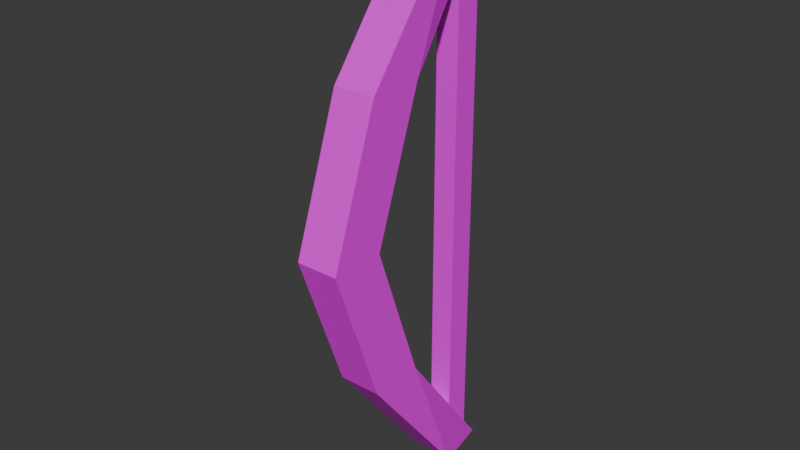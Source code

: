 # Source: punchBow.blend  (saved by Blender 5.0.119; exported with 4.5.12 LTS)
import bpy
from mathutils import Matrix  # noqa: F401  (used for matrix-valued properties, if any)

bpy.ops.wm.read_factory_settings(use_empty=True)
scene = bpy.context.scene
scene.name = 'Scene'

# ---- collections
col_collection = bpy.data.collections.new('Collection'); scene.collection.children.link(col_collection)

# ---- images (referenced by path relative to the original .blend; pixels are not part of the script)
import os
ASSET_DIR = os.environ.get("B2B_ASSET_DIR", "")  # directory of the original .blend (textures are referenced by path, not embedded)
HERE = os.path.dirname(os.path.abspath(__file__))  # packed textures are extracted next to this script under _unpacked/

def load_image(name, relpath, width, height, colorspace="sRGB"):
    """Load a texture the original file referenced (path relative to the .blend, or extracted next to this script)."""
    p = next((c for c in (os.path.join(HERE, relpath), os.path.join(ASSET_DIR, relpath)) if relpath and os.path.exists(c)), "")
    if p:
        img = bpy.data.images.load(p, check_existing=True)
        img.name = name
    else:  # same state as the original file: an image datablock whose file is absent (Cycles renders it pink)
        img = bpy.data.images.new(name, width, height)
        img.source = "FILE"
        img.filepath = "//" + (relpath or name)
    img.colorspace_settings.name = colorspace
    return img
img_amethystcolorpalette_png_009 = load_image('amethystColorPalette.png.009', 'amethystColorPalette.png', 1024, 1024, 'sRGB')

# ---- materials (node trees are filled in below, after node groups)
mat_material_002 = bpy.data.materials.new('Material.002')
mat_material_002.alpha_threshold = 0.0
mat_material_002.use_backface_culling_lightprobe_volume = False
mat_material_002.roughness = 0.5
mat_material_002.line_color = (0.0, 0.0, 0.0, 1.0)

# ---- material node trees
mat_material_002.use_nodes = True; mat_material_002.node_tree.nodes.clear()
_N = mat_material_002.node_tree.nodes; _L = mat_material_002.node_tree.links
n0 = _N.new('ShaderNodeOutputMaterial'); n0.name = 'Material Output'; n0.location = (200, 100)
n1 = _N.new('ShaderNodeBsdfPrincipled'); n1.name = 'Principled BSDF'; n1.location = (-200, 100)
n2 = _N.new('ShaderNodeTexImage'); n2.name = 'Image Texture'; n2.location = (-499, 80)
n2.image = img_amethystcolorpalette_png_009
_L.new(n1.outputs[0], n0.inputs[0])
_L.new(n2.outputs[0], n1.inputs[0])
n0.is_active_output = True

# ---- world
world_world = bpy.data.worlds.new('World'); scene.world = world_world
world_world.use_nodes = True; world_world.node_tree.nodes.clear()
_N = world_world.node_tree.nodes; _L = world_world.node_tree.links
n0 = _N.new('ShaderNodeOutputWorld'); n0.name = 'World Output'; n0.location = (200, 100)
n1 = _N.new('ShaderNodeBackground'); n1.name = 'Background'; n1.location = (-200, 100)
n1.inputs[0].default_value = (0.05088, 0.05088, 0.05088, 1.0)
_L.new(n1.outputs[0], n0.inputs[0])
n0.is_active_output = True
world_world.color = (0.05088, 0.05088, 0.05088)
world_world.sun_shadow_jitter_overblur = 0.0

# ---- meshes
me_cube_006 = bpy.data.meshes.new('Cube.006')
me_cube_006.from_pydata([(1.0, 1.0, 0.7162), (1.0, 1.0, 0.01753), (1.0, -1.0, 0.7162), (1.0, -1.0, 0.01753), (-1.0, 1.0, 0.7162), (-1.0, 1.0, 0.01753), (-1.0, -1.0, 0.7162), (-1.0, -1.0, 0.01753)], [], [(0, 4, 6, 2), (3, 2, 6, 7), (7, 6, 4, 5), (5, 1, 3, 7), (1, 0, 2, 3), (5, 4, 0, 1)])
_uv = me_cube_006.uv_layers.new(name='UVMap')
_uv.uv.foreach_set('vector', [0.918, 0.9365, 0.918, 0.9365, 0.918, 0.9365, 0.918, 0.9365, 0.918, 0.9365, 0.918, 0.9365, 0.918, 0.9365, 0.918, 0.9365, 0.918, 0.9365, 0.918, 0.9365, 0.918, 0.9365, 0.918, 0.9365, 0.918, 0.9365, 0.918, 0.9365, 0.918, 0.9365, 0.918, 0.9365, 0.918, 0.9365, 0.918, 0.9365, 0.918, 0.9365, 0.918, 0.9365, 0.918, 0.9365, 0.918, 0.9365, 0.918, 0.9365, 0.918, 0.9365])
me_cube_006.materials.append(mat_material_002)
me_cube_006.use_mirror_vertex_groups = False
me_cube_006.update()
me_cube_002 = bpy.data.meshes.new('Cube.002')
me_cube_002.from_pydata([(0.5276, 6.86, 0.7162), (0.5276, 6.86, 0.01753), (1.0, 4.86, 0.7162), (1.0, 4.86, 0.01753), (-0.5276, 6.86, 0.7162), (-0.5276, 6.86, 0.01753), (-1.0, 4.86, 0.7162), (-1.0, 4.86, 0.01753), (1.0, 1.0, 0.3669), (-1.0, -1.0, 0.3669), (1.0, -1.0, 0.3669), (-1.0, 1.0, 0.3669), (-1.0, 0.8243, 0.5416), (1.0, 2.824, 0.5416), (1.0, 0.8243, 0.5416), (-1.0, 2.824, 0.5416), (1.0, 2.824, 0.1922), (1.0, 0.8243, 0.1922), (-1.0, 2.824, 0.1922), (-1.0, 0.8243, 0.1922)], [], [(0, 4, 6, 2), (14, 2, 6, 12), (12, 6, 4, 15), (5, 1, 3, 7), (13, 0, 2, 14), (15, 4, 0, 13), (18, 11, 8, 16), (16, 8, 10, 17), (19, 9, 11, 18), (17, 10, 9, 19), (11, 15, 13, 8), (8, 13, 14, 10), (9, 12, 15, 11), (10, 14, 12, 9), (3, 17, 19, 7), (7, 19, 18, 5), (1, 16, 17, 3), (5, 18, 16, 1)])
_uv = me_cube_002.uv_layers.new(name='UVMap')
_uv.uv.foreach_set('vector', [0.1992, 0.8232, 0.1992, 0.8232, 0.1992, 0.8232, 0.1992, 0.8232, 0.1992, 0.8232, 0.1992, 0.8232, 0.1992, 0.8232, 0.1992, 0.8232, 0.1992, 0.8232, 0.1992, 0.8232, 0.1992, 0.8232, 0.1992, 0.8232, 0.1992, 0.8232, 0.1992, 0.8232, 0.1992, 0.8232, 0.1992, 0.8232, 0.1992, 0.8232, 0.1992, 0.8232, 0.1992, 0.8232, 0.1992, 0.8232, 0.1992, 0.8232, 0.1992, 0.8232, 0.1992, 0.8232, 0.1992, 0.8232, 0.1992, 0.8232, 0.1992, 0.8232, 0.1992, 0.8232, 0.1992, 0.8232, 0.1992, 0.8232, 0.1992, 0.8232, 0.1992, 0.8232, 0.1992, 0.8232, 0.1992, 0.8232, 0.1992, 0.8232, 0.1992, 0.8232, 0.1992, 0.8232, 0.1992, 0.8232, 0.1992, 0.8232, 0.1992, 0.8232, 0.1992, 0.8232, 0.1992, 0.8232, 0.1992, 0.8232, 0.1992, 0.8232, 0.1992, 0.8232, 0.1992, 0.8232, 0.1992, 0.8232, 0.1992, 0.8232, 0.1992, 0.8232, 0.1992, 0.8232, 0.1992, 0.8232, 0.1992, 0.8232, 0.1992, 0.8232, 0.1992, 0.8232, 0.1992, 0.8232, 0.1992, 0.8232, 0.1992, 0.8232, 0.1992, 0.8232, 0.1992, 0.8232, 0.1992, 0.8232, 0.1992, 0.8232, 0.1992, 0.8232, 0.1992, 0.8232, 0.1992, 0.8232, 0.1992, 0.8232, 0.1992, 0.8232, 0.1992, 0.8232, 0.1992, 0.8232, 0.1992, 0.8232, 0.1992, 0.8232, 0.1992, 0.8232, 0.1992, 0.8232, 0.1992, 0.8232])
me_cube_002.materials.append(mat_material_002)
me_cube_002.use_mirror_vertex_groups = False
me_cube_002.update()

# ---- objects
ob_cube_005 = bpy.data.objects.new('Cube.005', me_cube_006)
ob_cube_001 = bpy.data.objects.new('Cube.001', me_cube_002)

# ---- transforms, parenting, visibility, modifiers, constraints
ob_cube_005.location = (-3.054e-18, 0.3315, 0.02794)
ob_cube_005.scale = (0.1518, 0.1721, 9.924)
ob_cube_005.lock_rotations_4d = False
ob_cube_005.empty_display_type = 'ARROWS'
ob_cube_005.lineart.crease_threshold = 0.0
ob_cube_001.location = (0.0, -1.73, -0.2334)
ob_cube_001.scale = (0.2787, 0.3583, 10.66)
ob_cube_001.lock_rotations_4d = False
ob_cube_001.empty_display_type = 'ARROWS'
ob_cube_001.lineart.crease_threshold = 0.0

# ---- collection membership
col_collection.objects.link(ob_cube_005)
col_collection.objects.link(ob_cube_001)

# ---- scene / render settings (as saved in the file)
scene.frame_start = 1; scene.frame_end = 250; scene.frame_set(1)
scene.render.engine = 'BLENDER_EEVEE_NEXT'
scene.render.bake_bias = 0.0
scene.render.bake_samples = 0
scene.cycles.sampling_pattern = 'TABULATED_SOBOL'
scene.eevee.use_volume_custom_range = False
bpy.context.view_layer.update()

# ---- added for rendering (the .blend has no active camera and no usable light): camera, sun
cam_auto = bpy.data.cameras.new('AutoCamera')
cam_auto.lens = 50.0
cam_auto.sensor_width = 36.0
cam_auto.clip_end = 1000.0
ob_auto_camera = bpy.data.objects.new('AutoCamera', cam_auto)
scene.collection.objects.link(ob_auto_camera)
ob_auto_camera.location = (7.38747, -9.54537, 9.58871)
ob_auto_camera.rotation_euler = (1.09748, -7.21219e-08, 0.694738)
scene.camera = ob_auto_camera
light_auto_sun = bpy.data.lights.new('AutoSun', 'SUN')
light_auto_sun.energy = 3.0
light_auto_sun.angle = 0.0523599
ob_auto_sun = bpy.data.objects.new('AutoSun', light_auto_sun)
scene.collection.objects.link(ob_auto_sun)
ob_auto_sun.rotation_euler = (0.872665, 0.174533, 0.523599)
bpy.context.view_layer.update()
